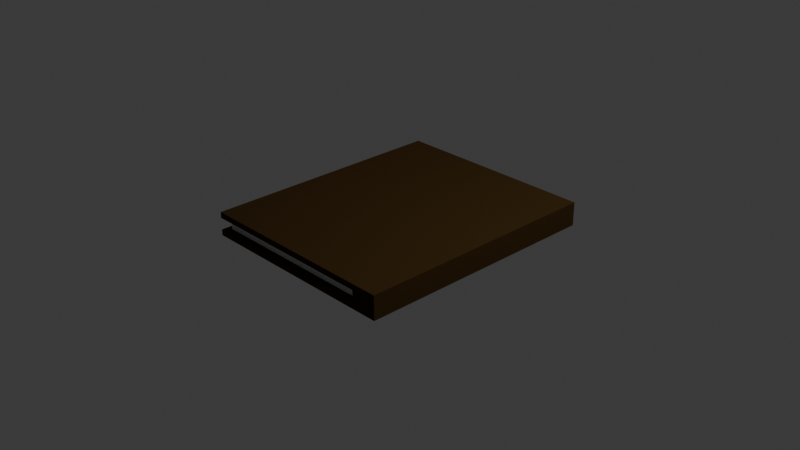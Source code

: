 # Source: Buch_Braun.blend  (saved by Blender 4.1.23; exported with 4.5.12 LTS)
import bpy
from mathutils import Matrix  # noqa: F401  (used for matrix-valued properties, if any)

bpy.ops.wm.read_factory_settings(use_empty=True)
scene = bpy.context.scene
scene.name = 'Scene'

# ---- collections
col_collection = bpy.data.collections.new('Collection'); scene.collection.children.link(col_collection)

# ---- materials (node trees are filled in below, after node groups)
mat_material = bpy.data.materials.new('Material')
mat_material.alpha_threshold = 0.0
mat_material.use_transparent_shadow = False
mat_material.roughness = 0.5
mat_material.line_color = (0.0, 0.0, 0.0, 1.0)
mat_material_001 = bpy.data.materials.new('Material.001')
mat_material_001.use_transparent_shadow = False
mat_material_001.diffuse_color = (0.05089, 0.02868, 0.009826, 1.0)

# ---- material node trees
mat_material.use_nodes = True; mat_material.node_tree.nodes.clear()
_N = mat_material.node_tree.nodes; _L = mat_material.node_tree.links
n0 = _N.new('ShaderNodeOutputMaterial'); n0.name = 'Material Output'; n0.location = (300, 300)
n1 = _N.new('ShaderNodeBsdfPrincipled'); n1.name = 'Principled BSDF'; n1.location = (10, 300)
n1.inputs[3].default_value = 1.45
_L.new(n1.outputs[0], n0.inputs[0])
n0.is_active_output = True

# ---- world
world_world = bpy.data.worlds.new('World'); scene.world = world_world
world_world.use_nodes = True; world_world.node_tree.nodes.clear()
_N = world_world.node_tree.nodes; _L = world_world.node_tree.links
n0 = _N.new('ShaderNodeOutputWorld'); n0.name = 'World Output'; n0.location = (300, 300)
n1 = _N.new('ShaderNodeBackground'); n1.name = 'Background'; n1.location = (10, 300)
n1.inputs[0].default_value = (0.05088, 0.05088, 0.05088, 1.0)
_L.new(n1.outputs[0], n0.inputs[0])
n0.is_active_output = True
world_world.color = (0.05088, 0.05088, 0.05088)
world_world.use_sun_shadow = False
world_world.sun_shadow_jitter_overblur = 0.0

# ---- cameras
cam_camera = bpy.data.cameras.new('Camera')
cam_camera.clip_end = 100.0
cam_camera.ortho_scale = 7.314

# ---- lights
light_light = bpy.data.lights.new('Light', 'POINT')
light_light.transmission_factor = 0.0
light_light.energy = 1000.0
light_light.shadow_soft_size = 0.1
light_light.shadow_maximum_resolution = 0.006
light_light.use_absolute_resolution = True

# ---- meshes
me_cube = bpy.data.meshes.new('Cube')
me_cube.from_pydata([(1.0, 1.0, 1.0), (1.0, 1.0, -1.0), (1.0, -1.0, 1.0), (1.0, -1.0, -1.0), (-1.0, 1.0, 1.0), (-1.0, 1.0, -1.0), (-1.0, -1.0, 1.0), (-1.0, -1.0, -1.0), (1.0, 1.0, 0.0), (1.0, -1.0, 0.0), (-1.0, -1.0, 0.5), (1.0, 1.0, 0.5), (1.0, -1.0, 0.5), (-1.0, 1.0, 0.5), (1.0, 1.0, -0.5), (1.0, -1.0, -0.5), (-1.0, 1.0, -0.5), (-1.0, -1.0, -0.5), (0.0, 1.0, -1.0), (0.0, -1.0, 1.0), (0.0, -1.0, -1.0), (0.0, 1.0, 1.0), (0.0, 1.0, 0.5), (0.0, -1.0, 0.5), (0.0, -1.0, -0.5), (0.0, 1.0, -0.5), (0.5, -1.0, -1.0), (0.5, 1.0, 1.0), (0.5, 1.0, 0.5), (0.5, 1.0, -0.5), (0.5, 1.0, -1.0), (0.5, -1.0, 1.0), (0.5, -1.0, 0.5), (0.5, -1.0, -0.5), (0.75, -1.0, -1.0), (0.75, 1.0, 1.0), (0.75, 1.0, 0.0), (0.75, 1.0, 0.5), (0.75, 1.0, -0.5), (0.75, 1.0, -1.0), (0.75, -1.0, 1.0), (0.75, -1.0, 0.0), (0.75, -1.0, 0.5), (0.75, -1.0, -0.5), (-0.9414, -0.9448, -0.4724), (-0.9414, -0.9448, 0.0), (-0.9414, 0.9448, 0.4724), (-0.9414, 0.9448, 0.0), (0.00345, -0.9448, 0.0), (-0.9414, -0.9448, 0.4724), (0.00345, -0.9448, 0.4724), (-0.9414, 0.9448, -0.4724), (0.00345, -0.9448, -0.4724), (0.00345, 0.9448, 0.0), (0.4759, -0.9448, 0.0), (0.00345, 0.9448, 0.4724), (0.4759, -0.9448, 0.4724), (0.4759, -0.9448, -0.4724), (0.00345, 0.9448, -0.4724), (0.4759, 0.9448, 0.0), (0.4759, 0.9448, 0.4724), (0.4759, 0.9448, -0.4724), (0.7121, -0.9448, 0.0), (0.7121, -0.9448, 0.4724), (0.7121, -0.9448, -0.4724), (0.7121, 0.9448, 0.0), (0.7121, 0.9448, 0.4724), (0.7121, 0.9448, -0.4724)], [], [(21, 4, 6, 19), (23, 19, 6, 10), (10, 6, 4, 13), (39, 1, 3, 34), (11, 0, 2, 12), (37, 35, 0, 11), (38, 36, 8, 14), (14, 8, 9, 15), (41, 42, 63, 62), (28, 37, 66, 60), (36, 37, 11, 8), (8, 11, 12, 9), (13, 22, 55, 46), (23, 10, 49, 50), (20, 24, 17, 7), (7, 17, 16, 5), (1, 14, 15, 3), (39, 38, 14, 1), (5, 16, 25, 18), (26, 33, 24, 20), (42, 32, 56, 63), (36, 38, 67, 65), (10, 13, 46, 49), (16, 17, 44, 51), (13, 4, 21, 22), (5, 18, 20, 7), (32, 31, 19, 23), (27, 21, 19, 31), (35, 27, 31, 40), (42, 40, 31, 32), (37, 36, 65, 66), (17, 24, 52, 44), (34, 43, 33, 26), (18, 25, 29, 30), (29, 25, 58, 61), (25, 16, 51, 58), (22, 21, 27, 28), (18, 30, 26, 20), (3, 15, 43, 34), (9, 12, 42, 41), (15, 9, 41, 43), (12, 2, 40, 42), (0, 35, 40, 2), (30, 29, 38, 39), (22, 28, 60, 55), (24, 33, 57, 52), (28, 27, 35, 37), (30, 39, 34, 26), (44, 45, 47, 51), (52, 48, 45, 44), (45, 49, 46, 47), (48, 50, 49, 45), (54, 56, 50, 48), (47, 46, 55, 53), (57, 54, 48, 52), (51, 47, 53, 58), (64, 62, 54, 57), (62, 63, 56, 54), (53, 55, 60, 59), (58, 53, 59, 61), (59, 60, 66, 65), (61, 59, 65, 67), (33, 43, 64, 57), (38, 29, 61, 67), (32, 23, 50, 56), (43, 41, 62, 64)])
me_cube.polygons.foreach_set('use_smooth', [True] * 66)
me_cube.polygons.foreach_set('material_index', [1, 1, 1, 1, 1, 1, 1, 1, 0, 1, 1, 1, 1, 1, 1, 1, 1, 1, 1, 1, 1, 0, 1, 1, 1, 1, 1, 1, 1, 1, 0, 1, 1, 1, 1, 1, 1, 1, 1, 1, 1, 1, 1, 1, 1, 1, 1, 1, 0, 0, 0, 0, 0, 0, 0, 0, 0, 0, 0, 0, 0, 0, 1, 1, 1, 0])
_k = set([(0, 2), (0, 11), (0, 35), (1, 3), (1, 14), (1, 39), (2, 12), (2, 40), (3, 15), (3, 34), (4, 6), (4, 13), (4, 21), (5, 7), (5, 16), (5, 18), (6, 10), (6, 19), (7, 17), (7, 20), (8, 11), (8, 14), (9, 12), (9, 15), (10, 13), (10, 23), (10, 49), (13, 22), (13, 46), (16, 17), (16, 25), (16, 51), (17, 24), (17, 44), (18, 30), (19, 31), (20, 26), (21, 27), (22, 28), (23, 32), (24, 33), (25, 29), (26, 34), (27, 35), (28, 37), (29, 38), (30, 39), (31, 40), (32, 42), (33, 43), (36, 37), (36, 38), (37, 66), (38, 67), (41, 42), (41, 43), (42, 63), (43, 64), (44, 45), (44, 51), (44, 52), (45, 49), (46, 47), (46, 49), (46, 55), (47, 51), (49, 50), (50, 56), (51, 58), (52, 57), (55, 60), (56, 63), (57, 64), (58, 61), (60, 66), (61, 67), (62, 63), (62, 64), (65, 66), (65, 67)])
me_cube.attributes.new('sharp_edge', 'BOOLEAN', 'EDGE').data.foreach_set('value', [ (min(e.vertices), max(e.vertices)) in _k for e in me_cube.edges])
_uv = me_cube.uv_layers.new(name='UVMap')
_uv.uv.foreach_set('vector', [0.75, 0.5, 0.875, 0.5, 0.875, 0.75, 0.75, 0.75, 0.5625, 0.875, 0.625, 0.875, 0.625, 1.0, 0.5625, 1.0, 0.5625, 0.0, 0.625, 0.0, 0.625, 0.25, 0.5625, 0.25, 0.3438, 0.5, 0.375, 0.5, 0.375, 0.75, 0.3438, 0.75, 0.5625, 0.5, 0.625, 0.5, 0.625, 0.75, 0.5625, 0.75, 0.5625, 0.4688, 0.625, 0.4688, 0.625, 0.5, 0.5625, 0.5, 0.4375, 0.4688, 0.5, 0.4688, 0.5, 0.5, 0.4375, 0.5, 0.4375, 0.5, 0.5, 0.5, 0.5, 0.75, 0.4375, 0.75, 0.5, 0.7812, 0.5625, 0.7812, 0.5625, 0.7812, 0.5, 0.7812, 0.5625, 0.4375, 0.5625, 0.4688, 0.5625, 0.4688, 0.5625, 0.4375, 0.5, 0.4688, 0.5625, 0.4688, 0.5625, 0.5, 0.5, 0.5, 0.5, 0.5, 0.5625, 0.5, 0.5625, 0.75, 0.5, 0.75, 0.5625, 0.25, 0.5625, 0.375, 0.5625, 0.375, 0.5625, 0.25, 0.5625, 0.875, 0.5625, 1.0, 0.5625, 1.0, 0.5625, 0.875, 0.375, 0.875, 0.4375, 0.875, 0.4375, 1.0, 0.375, 1.0, 0.375, 0.0, 0.4375, 0.0, 0.4375, 0.25, 0.375, 0.25, 0.375, 0.5, 0.4375, 0.5, 0.4375, 0.75, 0.375, 0.75, 0.375, 0.4688, 0.4375, 0.4688, 0.4375, 0.5, 0.375, 0.5, 0.375, 0.25, 0.4375, 0.25, 0.4375, 0.375, 0.375, 0.375, 0.375, 0.8125, 0.4375, 0.8125, 0.4375, 0.875, 0.375, 0.875, 0.5625, 0.7812, 0.5625, 0.8125, 0.5625, 0.8125, 0.5625, 0.7812, 0.5, 0.4688, 0.4375, 0.4688, 0.4375, 0.4688, 0.5, 0.4688, 0.5625, 0.0, 0.5625, 0.25, 0.5625, 0.25, 0.5625, 0.0, 0.4375, 0.25, 0.4375, 0.0, 0.4375, 0.0, 0.4375, 0.25, 0.5625, 0.25, 0.625, 0.25, 0.625, 0.375, 0.5625, 0.375, 0.125, 0.5, 0.25, 0.5, 0.25, 0.75, 0.125, 0.75, 0.5625, 0.8125, 0.625, 0.8125, 0.625, 0.875, 0.5625, 0.875, 0.6875, 0.5, 0.75, 0.5, 0.75, 0.75, 0.6875, 0.75, 0.6562, 0.5, 0.6875, 0.5, 0.6875, 0.75, 0.6562, 0.75, 0.5625, 0.7812, 0.625, 0.7812, 0.625, 0.8125, 0.5625, 0.8125, 0.5625, 0.4688, 0.5, 0.4688, 0.5, 0.4688, 0.5625, 0.4688, 0.4375, 1.0, 0.4375, 0.875, 0.4375, 0.875, 0.4375, 1.0, 0.375, 0.7812, 0.4375, 0.7812, 0.4375, 0.8125, 0.375, 0.8125, 0.375, 0.375, 0.4375, 0.375, 0.4375, 0.4375, 0.375, 0.4375, 0.4375, 0.4375, 0.4375, 0.375, 0.4375, 0.375, 0.4375, 0.4375, 0.4375, 0.375, 0.4375, 0.25, 0.4375, 0.25, 0.4375, 0.375, 0.5625, 0.375, 0.625, 0.375, 0.625, 0.4375, 0.5625, 0.4375, 0.25, 0.5, 0.3125, 0.5, 0.3125, 0.75, 0.25, 0.75, 0.375, 0.75, 0.4375, 0.75, 0.4375, 0.7812, 0.375, 0.7812, 0.5, 0.75, 0.5625, 0.75, 0.5625, 0.7812, 0.5, 0.7812, 0.4375, 0.75, 0.5, 0.75, 0.5, 0.7812, 0.4375, 0.7812, 0.5625, 0.75, 0.625, 0.75, 0.625, 0.7812, 0.5625, 0.7812, 0.625, 0.5, 0.6562, 0.5, 0.6562, 0.75, 0.625, 0.75, 0.375, 0.4375, 0.4375, 0.4375, 0.4375, 0.4688, 0.375, 0.4688, 0.5625, 0.375, 0.5625, 0.4375, 0.5625, 0.4375, 0.5625, 0.375, 0.4375, 0.875, 0.4375, 0.8125, 0.4375, 0.8125, 0.4375, 0.875, 0.5625, 0.4375, 0.625, 0.4375, 0.625, 0.4688, 0.5625, 0.4688, 0.3125, 0.5, 0.3438, 0.5, 0.3438, 0.75, 0.3125, 0.75, 0.4375, 0.0, 0.5, 0.0, 0.5, 0.25, 0.4375, 0.25, 0.4375, 0.875, 0.5, 0.875, 0.5, 1.0, 0.4375, 1.0, 0.5, 0.0, 0.5625, 0.0, 0.5625, 0.25, 0.5, 0.25, 0.5, 0.875, 0.5625, 0.875, 0.5625, 1.0, 0.5, 1.0, 0.5, 0.8125, 0.5625, 0.8125, 0.5625, 0.875, 0.5, 0.875, 0.5, 0.25, 0.5625, 0.25, 0.5625, 0.375, 0.5, 0.375, 0.4375, 0.8125, 0.5, 0.8125, 0.5, 0.875, 0.4375, 0.875, 0.4375, 0.25, 0.5, 0.25, 0.5, 0.375, 0.4375, 0.375, 0.4375, 0.7812, 0.5, 0.7812, 0.5, 0.8125, 0.4375, 0.8125, 0.5, 0.7812, 0.5625, 0.7812, 0.5625, 0.8125, 0.5, 0.8125, 0.5, 0.375, 0.5625, 0.375, 0.5625, 0.4375, 0.5, 0.4375, 0.4375, 0.375, 0.5, 0.375, 0.5, 0.4375, 0.4375, 0.4375, 0.5, 0.4375, 0.5625, 0.4375, 0.5625, 0.4688, 0.5, 0.4688, 0.4375, 0.4375, 0.5, 0.4375, 0.5, 0.4688, 0.4375, 0.4688, 0.4375, 0.8125, 0.4375, 0.7812, 0.4375, 0.7812, 0.4375, 0.8125, 0.4375, 0.4688, 0.4375, 0.4375, 0.4375, 0.4375, 0.4375, 0.4688, 0.5625, 0.8125, 0.5625, 0.875, 0.5625, 0.875, 0.5625, 0.8125, 0.4375, 0.7812, 0.5, 0.7812, 0.5, 0.7812, 0.4375, 0.7812])
me_cube.materials.append(mat_material)
me_cube.materials.append(mat_material_001)
me_cube.use_mirror_vertex_groups = False
me_cube.update()

# ---- objects
ob_cube = bpy.data.objects.new('Cube', me_cube)
ob_light = bpy.data.objects.new('Light', light_light)
ob_camera = bpy.data.objects.new('Camera', cam_camera)

# ---- transforms, parenting, visibility, modifiers, constraints
ob_cube.location = (0.0, 0.0, 0.0)
ob_cube.scale = (1.141, 1.375, 0.1294)
ob_cube.lock_rotations_4d = False
ob_cube.empty_display_type = 'ARROWS'
ob_cube.lineart.crease_threshold = 0.0
ob_light.location = (4.076, 1.005, 5.904)
ob_light.rotation_euler = (0.6503, 0.05522, 1.866)
ob_light.lock_rotations_4d = False
ob_light.empty_display_type = 'ARROWS'
ob_light.color = (0.0, 0.0, 0.0, 0.0)
ob_light.lineart.crease_threshold = 0.0
ob_camera.location = (7.359, -6.926, 4.958)
ob_camera.rotation_euler = (1.109, 0.0, 0.8149)
ob_camera.lock_rotations_4d = False
ob_camera.empty_display_type = 'ARROWS'
ob_camera.color = (0.0, 0.0, 0.0, 0.0)
ob_camera.display_type = 'WIRE'
ob_camera.lineart.crease_threshold = 0.0

# ---- collection membership
col_collection.objects.link(ob_cube)
col_collection.objects.link(ob_light)
col_collection.objects.link(ob_camera)

# ---- scene / render settings (as saved in the file)
scene.camera = ob_camera
scene.frame_start = 1; scene.frame_end = 250; scene.frame_set(1)
scene.render.engine = 'BLENDER_EEVEE_NEXT'
scene.cycles.sampling_pattern = 'TABULATED_SOBOL'
scene.eevee.ray_tracing_options.trace_max_roughness = 0.0
bpy.context.view_layer.update()
